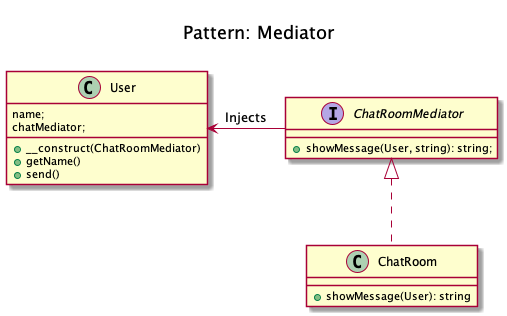

The diagram above was rendered by PlantUML. Its source (embedded in the PNG):
@startuml
    Title <size:20>\nPattern: Mediator\n

    interface ChatRoomMediator{
        + showMessage(User, string): string;
    }

    class ChatRoom implements ChatRoomMediator {
        + showMessage(User): string
    }

    class User {
name;
chatMediator;
        + __construct(ChatRoomMediator)
        + getName()
        + send()
    }

    ChatRoomMediator -left-> User: Injects


@enduml